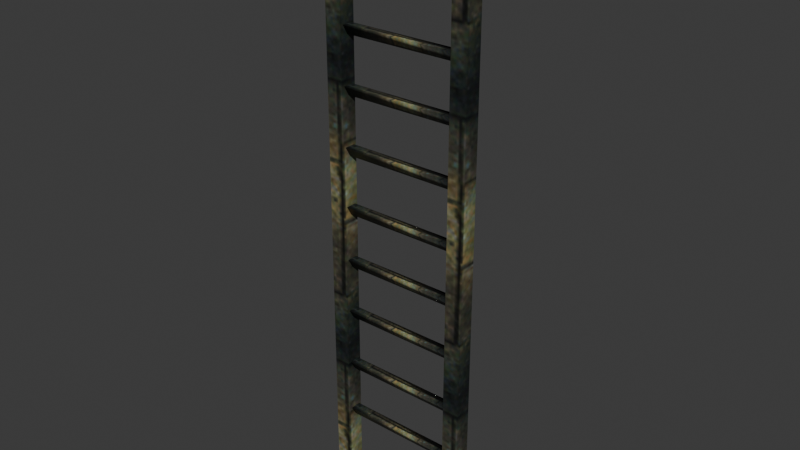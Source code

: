 # Source: source.blend  (saved by Blender 5.2.45; exported with 4.5.12 LTS)
import bpy
from mathutils import Matrix  # noqa: F401  (used for matrix-valued properties, if any)

bpy.ops.wm.read_factory_settings(use_empty=True)
scene = bpy.context.scene
scene.name = 'Stair01'

# ---- collections
col_collection = bpy.data.collections.new('Collection'); scene.collection.children.link(col_collection)

# ---- images (referenced by path relative to the original .blend; pixels are not part of the script)
import os
ASSET_DIR = os.environ.get("B2B_ASSET_DIR", "")  # directory of the original .blend (textures are referenced by path, not embedded)
HERE = os.path.dirname(os.path.abspath(__file__))  # packed textures are extracted next to this script under _unpacked/

def load_image(name, relpath, width, height, colorspace="sRGB"):
    """Load a texture the original file referenced (path relative to the .blend, or extracted next to this script)."""
    p = next((c for c in (os.path.join(HERE, relpath), os.path.join(ASSET_DIR, relpath)) if relpath and os.path.exists(c)), "")
    if p:
        img = bpy.data.images.load(p, check_existing=True)
        img.name = name
    else:  # same state as the original file: an image datablock whose file is absent (Cycles renders it pink)
        img = bpy.data.images.new(name, width, height)
        img.source = "FILE"
        img.filepath = "//" + (relpath or name)
    img.colorspace_settings.name = colorspace
    return img
img_tile_wood01_jpg = load_image('tile_wood01.jpg', '_unpacked/tile_wood01.92b9cf10.jpg', 128, 128, 'sRGB')

# ---- materials (node trees are filled in below, after node groups)
mat_tile_wood01_jpg = bpy.data.materials.new('tile_wood01.jpg')
mat_tile_wood01_jpg.diffuse_color = (0.9025, 0.4541, 0.6126, 1.0)

# ---- material node trees
mat_tile_wood01_jpg.use_nodes = True; mat_tile_wood01_jpg.node_tree.nodes.clear()
_N = mat_tile_wood01_jpg.node_tree.nodes; _L = mat_tile_wood01_jpg.node_tree.links
n0 = _N.new('ShaderNodeBsdfPrincipled'); n0.name = 'Principled BSDF'; n0.location = (-200, 100)
n0.inputs[10].default_value = 0.005
n1 = _N.new('ShaderNodeOutputMaterial'); n1.name = 'Material Output'; n1.location = (200, 100)
n2 = _N.new('ShaderNodeTexImage'); n2.name = 'Image Texture'; n2.location = (-600, 100)
n2.image = img_tile_wood01_jpg
_L.new(n0.outputs[0], n1.inputs[0])
_L.new(n2.outputs[0], n0.inputs[0])
n1.is_active_output = True

# ---- world
world_world = bpy.data.worlds.new('World'); scene.world = world_world
world_world.use_nodes = True; world_world.node_tree.nodes.clear()
_N = world_world.node_tree.nodes; _L = world_world.node_tree.links
n0 = _N.new('ShaderNodeOutputWorld'); n0.name = 'World Output'; n0.location = (200, 100)
n1 = _N.new('ShaderNodeBackground'); n1.name = 'Background'; n1.location = (-200, 100)
n1.inputs[0].default_value = (0.05088, 0.05088, 0.05088, 1.0)
_L.new(n1.outputs[0], n0.inputs[0])
n0.is_active_output = True
world_world.color = (0.05088, 0.05088, 0.05088)
world_world.sun_shadow_jitter_overblur = 0.0

# ---- meshes
me_stair01 = bpy.data.meshes.new('Stair01')
me_stair01.from_pydata([(-42.28, -4.672, 0.0), (-42.28, 4.703, 0.0), (-32.9, 4.703, 0.0), (-32.9, -4.672, 0.0), (-42.28, -4.672, 330.0), (-32.9, -4.672, 330.0), (-32.9, 4.703, 330.0), (-42.28, 4.703, 330.0), (-32.94, 0.0683, 289.8), (32.34, 3.111, 295.0), (32.34, 0.0683, 289.8), (-32.94, 3.111, 295.0), (32.34, -2.974, 295.0), (-32.94, -2.974, 295.0), (-32.94, 0.0683, 256.7), (32.34, 3.111, 261.9), (32.34, 0.0683, 256.7), (-32.94, 3.111, 261.9), (32.34, -2.974, 261.9), (-32.94, -2.974, 261.9), (-32.94, 0.0683, 225.7), (32.34, 3.111, 231.0), (32.34, 0.0683, 225.7), (-32.94, 3.111, 231.0), (32.34, -2.974, 231.0), (-32.94, -2.974, 231.0), (-32.94, 0.0683, 193.4), (32.34, 3.111, 198.7), (32.34, 0.0683, 193.4), (-32.94, 3.111, 198.7), (32.34, -2.974, 198.7), (-32.94, -2.974, 198.7), (-32.94, 0.0683, 160.3), (32.34, 3.111, 165.6), (32.34, 0.0683, 160.3), (-32.94, 3.111, 165.6), (32.34, -2.974, 165.6), (-32.94, -2.974, 165.6), (-32.94, 0.0683, 129.4), (32.34, 3.111, 134.7), (32.34, 0.0684, 129.4), (-32.94, 3.111, 134.7), (32.34, -2.974, 134.7), (-32.94, -2.974, 134.7), (-32.94, 0.0684, 98.26), (32.34, 3.111, 103.5), (32.34, 0.0684, 98.26), (-32.94, 3.111, 103.5), (32.34, -2.974, 103.5), (-32.94, -2.974, 103.5), (-32.94, 0.0684, 65.17), (32.34, 3.111, 70.43), (32.34, 0.0684, 65.17), (-32.94, 3.111, 70.43), (32.34, -2.974, 70.43), (-32.94, -2.974, 70.43), (-32.94, 0.0684, 34.24), (32.34, 3.111, 39.51), (32.34, 0.0684, 34.24), (-32.94, 3.111, 39.51), (32.34, -2.974, 39.51), (-32.94, -2.974, 39.51), (32.67, -4.672, 0.0), (32.67, 4.703, 0.0), (42.04, 4.703, 0.0), (42.04, -4.672, 0.0), (32.67, -4.672, 330.0), (42.04, -4.672, 330.0), (42.04, 4.703, 330.0), (32.67, 4.703, 330.0)], [], [(0, 1, 2), (2, 3, 0), (4, 5, 6), (6, 7, 4), (0, 3, 5), (5, 4, 0), (3, 2, 6), (6, 5, 3), (2, 1, 7), (7, 6, 2), (1, 0, 4), (4, 7, 1), (8, 9, 10), (8, 11, 9), (11, 12, 9), (11, 13, 12), (13, 10, 12), (13, 8, 10), (14, 15, 16), (14, 17, 15), (17, 18, 15), (17, 19, 18), (19, 16, 18), (19, 14, 16), (20, 21, 22), (20, 23, 21), (23, 24, 21), (23, 25, 24), (25, 22, 24), (25, 20, 22), (26, 27, 28), (26, 29, 27), (29, 30, 27), (29, 31, 30), (31, 28, 30), (31, 26, 28), (32, 33, 34), (32, 35, 33), (35, 36, 33), (35, 37, 36), (37, 34, 36), (37, 32, 34), (38, 39, 40), (38, 41, 39), (41, 42, 39), (41, 43, 42), (43, 40, 42), (43, 38, 40), (44, 45, 46), (44, 47, 45), (47, 48, 45), (47, 49, 48), (49, 46, 48), (49, 44, 46), (50, 51, 52), (50, 53, 51), (53, 54, 51), (53, 55, 54), (55, 52, 54), (55, 50, 52), (56, 57, 58), (56, 59, 57), (59, 60, 57), (59, 61, 60), (61, 58, 60), (61, 56, 58), (62, 63, 64), (64, 65, 62), (66, 67, 68), (68, 69, 66), (62, 65, 67), (67, 66, 62), (65, 64, 68), (68, 67, 65), (64, 63, 69), (69, 68, 64), (63, 62, 66), (66, 69, 63)])
me_stair01.polygons.foreach_set('use_smooth', [True] * 78)
_k = set([(0, 1), (0, 3), (0, 4), (1, 2), (1, 7), (2, 3), (2, 6), (3, 5), (4, 5), (4, 7), (5, 6), (6, 7), (62, 63), (62, 65), (62, 66), (63, 64), (63, 69), (64, 65), (64, 68), (65, 67), (66, 67), (66, 69), (67, 68), (68, 69)])
me_stair01.attributes.new('sharp_edge', 'BOOLEAN', 'EDGE').data.foreach_set('value', [ (min(e.vertices), max(e.vertices)) in _k for e in me_stair01.edges])
_uv = me_stair01.uv_layers.new(name='Float2')
_uv.uv.foreach_set('vector', [0.6905, 0.7464, 0.6905, 0.8429, 0.7871, 0.8429, 0.7871, 0.8429, 0.7871, 0.7464, 0.6905, 0.7464, 0.6905, 0.7464, 0.7871, 0.7464, 0.7871, 0.8429, 0.7871, 0.8429, 0.6905, 0.8429, 0.6905, 0.7464, -0.504, 0.1128, -0.504, 0.0579, 1.504, 0.0579, 1.504, 0.0579, 1.504, 0.1128, -0.504, 0.1128, -0.504, 0.0579, -0.504, 0.0032, 1.504, 0.0032, 1.504, 0.0032, 1.504, 0.0579, -0.504, 0.0579, -0.504, 0.0032, -0.504, 0.058, 1.504, 0.058, 1.504, 0.058, 1.504, 0.0032, -0.504, 0.0032, -0.504, 0.058, -0.504, 0.1128, 1.504, 0.1128, 1.504, 0.1128, 1.504, 0.058, -0.504, 0.058, 0.0005, 0.0651, 0.9995, 0.112, 0.9995, 0.0651, 0.0005, 0.0651, 0.0005, 0.112, 0.9995, 0.112, 0.0005, 0.112, 0.9995, 0.0115, 0.9995, 0.112, 0.0005, 0.112, 0.0005, 0.0115, 0.9995, 0.0115, 0.0005, 0.0115, 0.9995, 0.0651, 0.9995, 0.0115, 0.0005, 0.0115, 0.0005, 0.0651, 0.9995, 0.0651, 0.0005, 0.0651, 0.9995, 0.112, 0.9995, 0.0651, 0.0005, 0.0651, 0.0005, 0.112, 0.9995, 0.112, 0.0005, 0.112, 0.9995, 0.0115, 0.9995, 0.112, 0.0005, 0.112, 0.0005, 0.0115, 0.9995, 0.0115, 0.0005, 0.0115, 0.9995, 0.0651, 0.9995, 0.0115, 0.0005, 0.0115, 0.0005, 0.0651, 0.9995, 0.0651, 0.0005, 0.0651, 0.9995, 0.112, 0.9995, 0.0651, 0.0005, 0.0651, 0.0005, 0.112, 0.9995, 0.112, 0.0005, 0.112, 0.9995, 0.0115, 0.9995, 0.112, 0.0005, 0.112, 0.0005, 0.0115, 0.9995, 0.0115, 0.0005, 0.0115, 0.9995, 0.0651, 0.9995, 0.0115, 0.0005, 0.0115, 0.0005, 0.0651, 0.9995, 0.0651, 0.0005, 0.0651, 0.9995, 0.112, 0.9995, 0.0651, 0.0005, 0.0651, 0.0005, 0.112, 0.9995, 0.112, 0.0005, 0.112, 0.9995, 0.0115, 0.9995, 0.112, 0.0005, 0.112, 0.0005, 0.0115, 0.9995, 0.0115, 0.0005, 0.0115, 0.9995, 0.0651, 0.9995, 0.0115, 0.0005, 0.0115, 0.0005, 0.0651, 0.9995, 0.0651, 0.0005, 0.0651, 0.9995, 0.112, 0.9995, 0.0651, 0.0005, 0.0651, 0.0005, 0.112, 0.9995, 0.112, 0.0005, 0.112, 0.9995, 0.0115, 0.9995, 0.112, 0.0005, 0.112, 0.0005, 0.0115, 0.9995, 0.0115, 0.0005, 0.0115, 0.9995, 0.0651, 0.9995, 0.0115, 0.0005, 0.0115, 0.0005, 0.0651, 0.9995, 0.0651, 0.0005, 0.0651, 0.9995, 0.112, 0.9995, 0.0651, 0.0005, 0.0651, 0.0005, 0.112, 0.9995, 0.112, 0.0005, 0.112, 0.9995, 0.0115, 0.9995, 0.112, 0.0005, 0.112, 0.0005, 0.0115, 0.9995, 0.0115, 0.0005, 0.0115, 0.9995, 0.0651, 0.9995, 0.0115, 0.0005, 0.0115, 0.0005, 0.0651, 0.9995, 0.0651, 0.0005, 0.0651, 0.9995, 0.112, 0.9995, 0.0651, 0.0005, 0.0651, 0.0005, 0.112, 0.9995, 0.112, 0.0005, 0.112, 0.9995, 0.0115, 0.9995, 0.112, 0.0005, 0.112, 0.0005, 0.0115, 0.9995, 0.0115, 0.0005, 0.0115, 0.9995, 0.0651, 0.9995, 0.0115, 0.0005, 0.0115, 0.0005, 0.0651, 0.9995, 0.0651, 0.0005, 0.0651, 0.9995, 0.112, 0.9995, 0.0651, 0.0005, 0.0651, 0.0005, 0.112, 0.9995, 0.112, 0.0005, 0.112, 0.9995, 0.0115, 0.9995, 0.112, 0.0005, 0.112, 0.0005, 0.0115, 0.9995, 0.0115, 0.0005, 0.0115, 0.9995, 0.0651, 0.9995, 0.0115, 0.0005, 0.0115, 0.0005, 0.0651, 0.9995, 0.0651, 0.0005, 0.0651, 0.9995, 0.112, 0.9995, 0.0651, 0.0005, 0.0651, 0.0005, 0.112, 0.9995, 0.112, 0.0005, 0.112, 0.9995, 0.0115, 0.9995, 0.112, 0.0005, 0.112, 0.0005, 0.0115, 0.9995, 0.0115, 0.0005, 0.0115, 0.9995, 0.0651, 0.9995, 0.0115, 0.0005, 0.0115, 0.0005, 0.0651, 0.9995, 0.0651, 0.6905, 0.7464, 0.6905, 0.8429, 0.7871, 0.8429, 0.7871, 0.8429, 0.7871, 0.7464, 0.6905, 0.7464, 0.6905, 0.7464, 0.7871, 0.7464, 0.7871, 0.8429, 0.7871, 0.8429, 0.6905, 0.8429, 0.6905, 0.7464, -0.504, 0.1128, -0.504, 0.0579, 1.504, 0.0579, 1.504, 0.0579, 1.504, 0.1128, -0.504, 0.1128, -0.504, 0.0579, -0.504, 0.0032, 1.504, 0.0032, 1.504, 0.0032, 1.504, 0.0579, -0.504, 0.0579, -0.504, 0.0032, -0.504, 0.058, 1.504, 0.058, 1.504, 0.058, 1.504, 0.0032, -0.504, 0.0032, -0.504, 0.058, -0.504, 0.1128, 1.504, 0.1128, 1.504, 0.1128, 1.504, 0.058, -0.504, 0.058])
me_stair01.materials.append(mat_tile_wood01_jpg)
me_stair01.update()
me_stair01.normals_split_custom_set([tuple(v) for v in zip(*[iter([0.0, 0.0, -1.0, 0.0, 0.0, -1.0, 0.0, 0.0, -1.0, 0.0, 0.0, -1.0, 0.0, 0.0, -1.0, 0.0, 0.0, -1.0, 0.0, 0.0, 1.0, 0.0, 0.0, 1.0, 0.0, 0.0, 1.0, 0.0, 0.0, 1.0, 0.0, 0.0, 1.0, 0.0, 0.0, 1.0, 0.0, -1.0, 0.0, 0.0, -1.0, 0.0, 0.0, -1.0, 0.0, 0.0, -1.0, 0.0, 0.0, -1.0, 0.0, 0.0, -1.0, 0.0, 1.0, 0.0, 0.0, 1.0, 0.0, 0.0, 1.0, 0.0, 0.0, 1.0, 0.0, 0.0, 1.0, 0.0, 0.0, 1.0, 0.0, 0.0, 0.0, 1.0, 0.0, 0.0, 1.0, 0.0, 0.0, 1.0, 0.0, 0.0, 1.0, 0.0, 0.0, 1.0, 0.0, 0.0, 1.0, 0.0, -1.0, 0.0, 0.0, -1.0, 0.0, 0.0, -1.0, 0.0, 0.0, -1.0, 0.0, 0.0, -1.0, 0.0, 0.0, -1.0, 0.0, 0.0, 0.0, 0.1776, -0.9841, 0.0, 0.782, -0.6233, 0.0, -0.1776, -0.9841, 0.0, 0.1776, -0.9841, 0.0, 0.391, 0.9204, 0.0, 0.782, -0.6233, 0.0, 0.391, 0.9204, 0.0, -0.391, 0.9204, 0.0, 0.782, -0.6233, 0.0, 0.391, 0.9204, 0.0, -0.782, -0.6232, 0.0, -0.391, 0.9204, 0.0, -0.782, -0.6232, 0.0, -0.1776, -0.9841, 0.0, -0.391, 0.9204, 0.0, -0.782, -0.6232, 0.0, 0.1776, -0.9841, 0.0, -0.1776, -0.9841, 1.261e-06, 0.1776, -0.9841, 1.716e-06, 0.782, -0.6233, 1.261e-06, -0.1776, -0.9841, 1.261e-06, 0.1776, -0.9841, 0.0, 0.391, 0.9204, 1.716e-06, 0.782, -0.6233, 0.0, 0.391, 0.9204, 0.0, -0.391, 0.9204, 1.716e-06, 0.782, -0.6233, 0.0, 0.391, 0.9204, 1.716e-06, -0.782, -0.6232, 0.0, -0.391, 0.9204, 1.716e-06, -0.782, -0.6232, 1.261e-06, -0.1776, -0.9841, 0.0, -0.391, 0.9204, 1.716e-06, -0.782, -0.6232, 1.261e-06, 0.1776, -0.9841, 1.261e-06, -0.1776, -0.9841, 0.0, 0.1776, -0.9841, 0.0, 0.782, -0.6233, 0.0, -0.1776, -0.9841, 0.0, 0.1776, -0.9841, 0.0, 0.391, 0.9204, 0.0, 0.782, -0.6233, 0.0, 0.391, 0.9204, 0.0, -0.391, 0.9204, 0.0, 0.782, -0.6233, 0.0, 0.391, 0.9204, 0.0, -0.782, -0.6232, 0.0, -0.391, 0.9204, 0.0, -0.782, -0.6232, 0.0, -0.1776, -0.9841, 0.0, -0.391, 0.9204, 0.0, -0.782, -0.6232, 0.0, 0.1776, -0.9841, 0.0, -0.1776, -0.9841, 0.0, 0.1776, -0.9841, 0.0, 0.782, -0.6233, 0.0, -0.1776, -0.9841, 0.0, 0.1776, -0.9841, 0.0, 0.391, 0.9204, 0.0, 0.782, -0.6233, 0.0, 0.391, 0.9204, 0.0, -0.391, 0.9204, 0.0, 0.782, -0.6233, 0.0, 0.391, 0.9204, 0.0, -0.782, -0.6232, 0.0, -0.391, 0.9204, 0.0, -0.782, -0.6232, 0.0, -0.1776, -0.9841, 0.0, -0.391, 0.9204, 0.0, -0.782, -0.6232, 0.0, 0.1776, -0.9841, 0.0, -0.1776, -0.9841, 1.238e-06, 0.1776, -0.9841, 1.144e-06, 0.782, -0.6232, 8.643e-07, -0.1776, -0.9841, 1.238e-06, 0.1776, -0.9841, 0.0, 0.391, 0.9204, 1.144e-06, 0.782, -0.6232, 0.0, 0.391, 0.9204, 0.0, -0.391, 0.9204, 1.144e-06, 0.782, -0.6232, 0.0, 0.391, 0.9204, 1.716e-06, -0.782, -0.6232, 0.0, -0.391, 0.9204, 1.716e-06, -0.782, -0.6232, 8.643e-07, -0.1776, -0.9841, 0.0, -0.391, 0.9204, 1.716e-06, -0.782, -0.6232, 1.238e-06, 0.1776, -0.9841, 8.643e-07, -0.1776, -0.9841, 1.677e-06, 0.1776, -0.9841, -2.573e-06, 0.782, -0.6232, -1.681e-06, -0.1776, -0.9841, 1.677e-06, 0.1776, -0.9841, 0.0, 0.391, 0.9204, -2.573e-06, 0.782, -0.6232, 0.0, 0.391, 0.9204, 0.0, -0.391, 0.9204, -2.573e-06, 0.782, -0.6232, 0.0, 0.391, 0.9204, 2.569e-06, -0.782, -0.6232, 0.0, -0.391, 0.9204, 2.569e-06, -0.782, -0.6232, -1.681e-06, -0.1776, -0.9841, 0.0, -0.391, 0.9204, 2.569e-06, -0.782, -0.6232, 1.677e-06, 0.1776, -0.9841, -1.681e-06, -0.1776, -0.9841, 0.0, 0.1776, -0.9841, 0.0, 0.782, -0.6232, 0.0, -0.1776, -0.9841, 0.0, 0.1776, -0.9841, 0.0, 0.391, 0.9204, 0.0, 0.782, -0.6232, 0.0, 0.391, 0.9204, 0.0, -0.391, 0.9204, 0.0, 0.782, -0.6232, 0.0, 0.391, 0.9204, 0.0, -0.782, -0.6233, 0.0, -0.391, 0.9204, 0.0, -0.782, -0.6233, 0.0, -0.1776, -0.9841, 0.0, -0.391, 0.9204, 0.0, -0.782, -0.6233, 0.0, 0.1776, -0.9841, 0.0, -0.1776, -0.9841, 9.459e-07, 0.1776, -0.9841, 1.287e-06, 0.782, -0.6232, 9.459e-07, -0.1776, -0.9841, 9.459e-07, 0.1776, -0.9841, 0.0, 0.391, 0.9204, 1.287e-06, 0.782, -0.6232, 0.0, 0.391, 0.9204, 0.0, -0.391, 0.9204, 1.287e-06, 0.782, -0.6232, 0.0, 0.391, 0.9204, 1.287e-06, -0.782, -0.6232, 0.0, -0.391, 0.9204, 1.287e-06, -0.782, -0.6232, 9.459e-07, -0.1776, -0.9841, 0.0, -0.391, 0.9204, 1.287e-06, -0.782, -0.6232, 9.459e-07, 0.1776, -0.9841, 9.459e-07, -0.1776, -0.9841, 0.0, 0.1776, -0.9841, 0.0, 0.782, -0.6232, 0.0, -0.1776, -0.9841, 0.0, 0.1776, -0.9841, 0.0, 0.391, 0.9204, 0.0, 0.782, -0.6232, 0.0, 0.391, 0.9204, 0.0, -0.391, 0.9204, 0.0, 0.782, -0.6232, 0.0, 0.391, 0.9204, 0.0, -0.782, -0.6233, 0.0, -0.391, 0.9204, 0.0, -0.782, -0.6233, 0.0, -0.1776, -0.9841, 0.0, -0.391, 0.9204, 0.0, -0.782, -0.6233, 0.0, 0.1776, -0.9841, 0.0, -0.1776, -0.9841, 0.0, 0.0, -1.0, 0.0, 0.0, -1.0, 0.0, 0.0, -1.0, 0.0, 0.0, -1.0, 0.0, 0.0, -1.0, 0.0, 0.0, -1.0, 0.0, 0.0, 1.0, 0.0, 0.0, 1.0, 0.0, 0.0, 1.0, 0.0, 0.0, 1.0, 0.0, 0.0, 1.0, 0.0, 0.0, 1.0, 0.0, -1.0, 0.0, 0.0, -1.0, 0.0, 0.0, -1.0, 0.0, 0.0, -1.0, 0.0, 0.0, -1.0, 0.0, 0.0, -1.0, 0.0, 1.0, 0.0, 0.0, 1.0, 0.0, 0.0, 1.0, 0.0, 0.0, 1.0, 0.0, 0.0, 1.0, 0.0, 0.0, 1.0, 0.0, 0.0, 0.0, 1.0, 0.0, 0.0, 1.0, 0.0, 0.0, 1.0, 0.0, 0.0, 1.0, 0.0, 0.0, 1.0, 0.0, 0.0, 1.0, 0.0, -1.0, 0.0, 0.0, -1.0, 0.0, 0.0, -1.0, 0.0, 0.0, -1.0, 0.0, 0.0, -1.0, 0.0, 0.0, -1.0, 0.0, 0.0])] * 3)])
arm_stair01_skeleton = bpy.data.armatures.new('Stair01_skeleton')  # bones are not reproduced

# ---- objects
ob_stair01_skeleton = bpy.data.objects.new('Stair01_skeleton', arm_stair01_skeleton)
ob_stair01 = bpy.data.objects.new('Stair01', me_stair01)

# ---- transforms, parenting, visibility, modifiers, constraints
ob_stair01_skeleton.location = (0.0, 0.0, 0.0)
ob_stair01_skeleton.show_in_front = True
ob_stair01.parent = ob_stair01_skeleton
ob_stair01.location = (0.0, 0.0, 0.0)
_vg = ob_stair01.vertex_groups.new(name='Box02')
_vg.add([0, 1, 2, 3, 4, 5, 6, 7, 8, 9, 10, 11, 12, 13, 14, 15, 16, 17, 18, 19, 20, 21, 22, 23, 24, 25, 26, 27, 28, 29, 30, 31, 32, 33, 34, 35, 36, 37, 38, 39, 40, 41, 42, 43, 44, 45, 46, 47, 48, 49, 50, 51, 52, 53, 54, 55, 56, 57, 58, 59, 60, 61, 62, 63, 64, 65, 66, 67, 68, 69], 1.0, 'REPLACE')
_m = ob_stair01.modifiers.new('Armature', 'ARMATURE')
_m.object = ob_stair01_skeleton

# ---- collection membership
scene.collection.objects.link(ob_stair01_skeleton)
scene.collection.objects.link(ob_stair01)

# ---- scene / render settings (as saved in the file)
scene.frame_start = 0; scene.frame_end = 0; scene.frame_set(0)
scene.render.engine = 'BLENDER_EEVEE_NEXT'
scene.render.bake_bias = 0.0
scene.render.bake_samples = 0
scene.render.compositor_device = 'GPU'
scene.eevee.use_volume_custom_range = False
scene.eevee.fast_gi_thickness_near = 0.1
scene.eevee.fast_gi_thickness_far = 0.0
scene.eevee.ray_tracing_options.screen_trace_thickness = 0.1
bpy.context.view_layer.update()

# ---- added for rendering (the .blend has no active camera and no usable light): camera, sun
cam_auto = bpy.data.cameras.new('AutoCamera')
cam_auto.lens = 50.0
cam_auto.sensor_width = 36.0
cam_auto.clip_end = 5532.67
ob_auto_camera = bpy.data.objects.new('AutoCamera', cam_auto)
scene.collection.objects.link(ob_auto_camera)
ob_auto_camera.location = (315.135, -378.289, 417.203)
ob_auto_camera.rotation_euler = (1.09748, -7.21219e-08, 0.694738)
scene.camera = ob_auto_camera
light_auto_sun = bpy.data.lights.new('AutoSun', 'SUN')
light_auto_sun.energy = 3.0
light_auto_sun.angle = 0.0523599
ob_auto_sun = bpy.data.objects.new('AutoSun', light_auto_sun)
scene.collection.objects.link(ob_auto_sun)
ob_auto_sun.rotation_euler = (0.872665, 0.174533, 0.523599)
bpy.context.view_layer.update()
